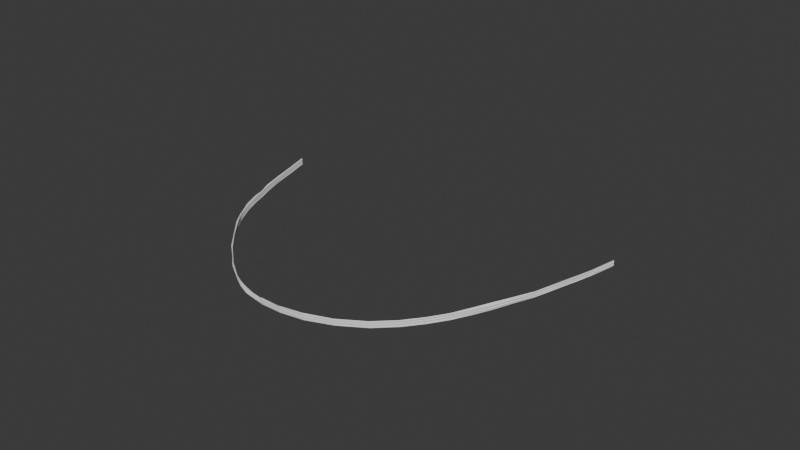 # Source: guard_2.blend  (saved by Blender 4.2.66; exported with 4.5.12 LTS)
import bpy
from mathutils import Matrix  # noqa: F401  (used for matrix-valued properties, if any)

bpy.ops.wm.read_factory_settings(use_empty=True)
scene = bpy.context.scene
scene.name = 'Scene'

# ---- collections
col_collection = bpy.data.collections.new('Collection'); scene.collection.children.link(col_collection)

# ---- world
world_world = bpy.data.worlds.new('World'); scene.world = world_world
world_world.use_nodes = True; world_world.node_tree.nodes.clear()
_N = world_world.node_tree.nodes; _L = world_world.node_tree.links
n0 = _N.new('ShaderNodeOutputWorld'); n0.name = 'World Output'; n0.location = (300, 300)
n1 = _N.new('ShaderNodeBackground'); n1.name = 'Background'; n1.location = (10, 300)
n1.inputs[0].default_value = (0.05088, 0.05088, 0.05088, 1.0)
_L.new(n1.outputs[0], n0.inputs[0])
n0.is_active_output = True
world_world.color = (0.05088, 0.05088, 0.05088)
world_world.sun_shadow_jitter_overblur = 0.0

# ---- meshes
me_plane_013 = bpy.data.meshes.new('Plane.013')
me_plane_013.from_pydata([(-65.37, -1.435, -25.79), (-66.1, -1.471, -28.39), (-66.08, -1.408, -28.4), (-65.37, -1.372, -25.79), (-65.37, -1.488, -25.8), (-66.1, -1.524, -28.39), (-65.38, -1.414, -25.79), (-66.1, -1.451, -28.39), (-66.1, -1.493, -28.39), (-65.38, -1.457, -25.79), (-65.37, -1.476, -25.79), (-66.1, -1.513, -28.39), (-66.1, -1.429, -28.39), (-65.37, -1.393, -25.79), (-66.05, -1.465, -28.06), (-65.99, -1.452, -27.74), (-65.93, -1.444, -27.41), (-65.83, -1.433, -27.09), (-65.73, -1.43, -26.76), (-65.62, -1.429, -26.44), (-65.5, -1.432, -26.12), (-66.03, -1.402, -28.08), (-65.98, -1.399, -27.75), (-65.92, -1.389, -27.36), (-65.84, -1.378, -27.08), (-65.75, -1.375, -26.81), (-65.66, -1.373, -26.53), (-65.56, -1.376, -26.25), (-66.05, -1.518, -28.06), (-65.99, -1.505, -27.74), (-65.92, -1.497, -27.36), (-65.84, -1.486, -27.08), (-65.75, -1.483, -26.81), (-65.66, -1.482, -26.53), (-65.56, -1.484, -26.26), (-66.06, -1.445, -28.06), (-66.0, -1.431, -27.74), (-65.93, -1.423, -27.4), (-65.84, -1.413, -27.08), (-65.73, -1.41, -26.76), (-65.62, -1.409, -26.43), (-65.51, -1.412, -26.11), (-66.06, -1.488, -28.06), (-66.0, -1.474, -27.74), (-65.93, -1.466, -27.4), (-65.84, -1.456, -27.08), (-65.73, -1.453, -26.76), (-65.62, -1.452, -26.44), (-65.51, -1.454, -26.11), (-66.05, -1.507, -28.06), (-65.99, -1.493, -27.74), (-65.93, -1.485, -27.41), (-65.83, -1.475, -27.09), (-65.73, -1.472, -26.77), (-65.62, -1.471, -26.44), (-65.5, -1.474, -26.12), (-66.05, -1.423, -28.06), (-65.99, -1.41, -27.74), (-65.93, -1.402, -27.41), (-65.83, -1.391, -27.08), (-65.73, -1.388, -26.76), (-65.62, -1.387, -26.44), (-65.5, -1.39, -26.11), (-64.87, -1.512, -31.39), (-64.85, -1.449, -31.4), (-64.87, -1.565, -31.39), (-64.86, -1.492, -31.4), (-64.86, -1.534, -31.4), (-64.87, -1.554, -31.39), (-64.87, -1.47, -31.39), (-65.18, -1.518, -31.16), (-65.49, -1.514, -30.86), (-65.77, -1.509, -30.45), (-65.99, -1.505, -29.96), (-66.09, -1.499, -29.52), (-66.13, -1.49, -29.13), (-66.13, -1.484, -28.75), (-65.16, -1.455, -31.18), (-65.47, -1.45, -30.87), (-65.75, -1.454, -30.46), (-65.97, -1.45, -29.97), (-66.07, -1.444, -29.54), (-66.11, -1.435, -29.14), (-66.11, -1.429, -28.77), (-65.18, -1.571, -31.16), (-65.49, -1.567, -30.86), (-65.77, -1.562, -30.45), (-65.99, -1.558, -29.96), (-66.09, -1.552, -29.52), (-66.13, -1.543, -29.13), (-66.13, -1.537, -28.75), (-65.17, -1.498, -31.17), (-65.48, -1.493, -30.86), (-65.76, -1.488, -30.46), (-65.98, -1.484, -29.97), (-66.08, -1.479, -29.53), (-66.12, -1.47, -29.14), (-66.12, -1.463, -28.76), (-65.17, -1.54, -31.17), (-65.48, -1.536, -30.87), (-65.76, -1.531, -30.46), (-65.98, -1.527, -29.97), (-66.08, -1.522, -29.53), (-66.12, -1.512, -29.14), (-66.12, -1.506, -28.76), (-65.18, -1.56, -31.16), (-65.49, -1.555, -30.86), (-65.77, -1.55, -30.45), (-65.99, -1.546, -29.96), (-66.09, -1.541, -29.52), (-66.13, -1.532, -29.13), (-66.13, -1.525, -28.75), (-65.18, -1.476, -31.16), (-65.49, -1.471, -30.86), (-65.77, -1.467, -30.45), (-65.99, -1.463, -29.96), (-66.09, -1.457, -29.52), (-66.13, -1.448, -29.13), (-66.13, -1.442, -28.75), (-65.83, -1.508, -30.32), (-65.81, -1.453, -30.33), (-65.83, -1.561, -30.32), (-65.82, -1.487, -30.33), (-65.82, -1.53, -30.33), (-65.83, -1.549, -30.32), (-65.83, -1.466, -30.32), (-64.87, -1.512, -31.39), (-61.53, -1.394, -30.97), (-61.51, -1.331, -30.99), (-64.85, -1.449, -31.41), (-64.87, -1.565, -31.39), (-61.53, -1.447, -30.97), (-64.86, -1.492, -31.41), (-61.52, -1.374, -30.99), (-61.52, -1.416, -30.99), (-64.86, -1.534, -31.41), (-64.87, -1.554, -31.39), (-61.53, -1.436, -30.97), (-61.53, -1.352, -30.97), (-64.87, -1.47, -31.39), (-61.79, -1.409, -31.15), (-62.14, -1.431, -31.34), (-62.38, -1.432, -31.42), (-63.16, -1.468, -31.61), (-63.65, -1.483, -31.66), (-64.09, -1.495, -31.65), (-64.46, -1.503, -31.57), (-61.77, -1.345, -31.17), (-62.12, -1.368, -31.35), (-62.36, -1.376, -31.44), (-63.14, -1.413, -31.63), (-63.64, -1.428, -31.67), (-64.07, -1.44, -31.66), (-64.44, -1.448, -31.58), (-61.79, -1.462, -31.15), (-62.14, -1.484, -31.34), (-62.38, -1.485, -31.42), (-63.16, -1.521, -31.61), (-63.65, -1.536, -31.66), (-64.09, -1.549, -31.65), (-64.47, -1.556, -31.58), (-61.78, -1.388, -31.17), (-62.13, -1.411, -31.36), (-62.37, -1.411, -31.44), (-63.15, -1.447, -31.62), (-63.64, -1.462, -31.68), (-64.08, -1.475, -31.66), (-64.45, -1.483, -31.59), (-61.78, -1.431, -31.17), (-62.13, -1.454, -31.36), (-62.37, -1.454, -31.44), (-63.15, -1.49, -31.62), (-63.64, -1.505, -31.68), (-64.08, -1.518, -31.66), (-64.45, -1.525, -31.59), (-61.79, -1.45, -31.15), (-62.14, -1.473, -31.34), (-62.38, -1.473, -31.42), (-63.16, -1.509, -31.61), (-63.65, -1.524, -31.66), (-64.09, -1.537, -31.65), (-64.46, -1.545, -31.57), (-61.79, -1.367, -31.15), (-62.14, -1.389, -31.34), (-62.38, -1.389, -31.42), (-63.16, -1.426, -31.61), (-63.66, -1.441, -31.66), (-64.09, -1.453, -31.65), (-64.46, -1.461, -31.57), (-62.74, -1.449, -31.52), (-62.72, -1.394, -31.53), (-62.74, -1.502, -31.52), (-62.73, -1.429, -31.53), (-62.73, -1.471, -31.53), (-62.74, -1.491, -31.52), (-62.74, -1.407, -31.52), (-64.67, -1.508, -31.49), (-64.65, -1.449, -31.51), (-64.67, -1.561, -31.49), (-64.66, -1.488, -31.51), (-64.66, -1.53, -31.51), (-64.67, -1.55, -31.49), (-64.67, -1.466, -31.49), (-64.26, -1.5, -31.62), (-64.24, -1.445, -31.64), (-64.26, -1.553, -31.63), (-64.25, -1.479, -31.64), (-64.24, -1.522, -31.64), (-64.26, -1.541, -31.62), (-64.26, -1.458, -31.62), (-61.98, -1.426, -31.26), (-61.96, -1.363, -31.27), (-61.98, -1.479, -31.26), (-61.96, -1.406, -31.28), (-61.96, -1.448, -31.28), (-61.98, -1.468, -31.26), (-61.98, -1.384, -31.26), (-61.13, -1.392, -30.69), (-61.11, -1.329, -30.71), (-61.13, -1.446, -30.69), (-61.12, -1.372, -30.71), (-61.12, -1.415, -30.71), (-61.13, -1.434, -30.69), (-61.13, -1.35, -30.69), (-60.11, -1.4, -29.87), (-60.09, -1.336, -29.88), (-60.11, -1.453, -29.87), (-60.1, -1.379, -29.88), (-60.1, -1.422, -29.88), (-60.11, -1.441, -29.87), (-60.11, -1.357, -29.87), (-61.32, -1.383, -30.85), (-61.33, -1.361, -30.83), (-61.33, -1.457, -30.83), (-61.33, -1.445, -30.83), (-61.32, -1.34, -30.84), (-61.32, -1.426, -30.85), (-61.33, -1.404, -30.83), (-60.47, -1.45, -30.16), (-60.47, -1.439, -30.16), (-60.47, -1.397, -30.16), (-60.46, -1.376, -30.18), (-60.46, -1.419, -30.18), (-60.47, -1.355, -30.16), (-60.45, -1.334, -30.17), (-60.82, -1.436, -30.46), (-60.81, -1.374, -30.47), (-60.82, -1.352, -30.45), (-60.81, -1.331, -30.47), (-60.82, -1.448, -30.46), (-60.82, -1.394, -30.45), (-60.81, -1.417, -30.47)], [], [(42, 8, 1, 14), (56, 12, 2, 21), (14, 1, 7, 35), (49, 11, 8, 42), (28, 5, 11, 49), (35, 7, 12, 56), (6, 41, 62, 13), (41, 40, 61, 62), (40, 39, 60, 61), (39, 38, 59, 60), (38, 37, 58, 59), (37, 36, 57, 58), (36, 35, 56, 57), (4, 34, 55, 10), (34, 33, 54, 55), (33, 32, 53, 54), (32, 31, 52, 53), (31, 30, 51, 52), (30, 29, 50, 51), (29, 28, 49, 50), (10, 55, 48, 9), (55, 54, 47, 48), (54, 53, 46, 47), (53, 52, 45, 46), (52, 51, 44, 45), (51, 50, 43, 44), (50, 49, 42, 43), (0, 20, 41, 6), (20, 19, 40, 41), (19, 18, 39, 40), (18, 17, 38, 39), (17, 16, 37, 38), (16, 15, 36, 37), (15, 14, 35, 36), (13, 62, 27, 3), (62, 61, 26, 27), (61, 60, 25, 26), (60, 59, 24, 25), (59, 58, 23, 24), (58, 57, 22, 23), (57, 56, 21, 22), (9, 48, 20, 0), (48, 47, 19, 20), (47, 46, 18, 19), (46, 45, 17, 18), (45, 44, 16, 17), (44, 43, 15, 16), (43, 42, 14, 15), (98, 67, 63, 70), (112, 69, 64, 77), (70, 63, 66, 91), (105, 68, 67, 98), (84, 65, 68, 105), (91, 66, 69, 112), (8, 11, 111, 104), (97, 96, 117, 118), (96, 95, 116, 117), (95, 94, 115, 116), (122, 93, 114, 125), (93, 92, 113, 114), (92, 91, 112, 113), (1, 8, 104, 76), (90, 89, 110, 111), (89, 88, 109, 110), (88, 87, 108, 109), (121, 86, 107, 124), (86, 85, 106, 107), (85, 84, 105, 106), (11, 5, 90, 111), (111, 110, 103, 104), (110, 109, 102, 103), (109, 108, 101, 102), (124, 107, 100, 123), (107, 106, 99, 100), (106, 105, 98, 99), (12, 7, 97, 118), (76, 75, 96, 97), (75, 74, 95, 96), (74, 73, 94, 95), (119, 72, 93, 122), (72, 71, 92, 93), (71, 70, 91, 92), (118, 117, 82, 83), (117, 116, 81, 82), (116, 115, 80, 81), (125, 114, 79, 120), (114, 113, 78, 79), (113, 112, 77, 78), (7, 1, 76, 97), (104, 103, 75, 76), (103, 102, 74, 75), (102, 101, 73, 74), (123, 100, 72, 119), (100, 99, 71, 72), (99, 98, 70, 71), (101, 123, 119, 73), (115, 125, 120, 80), (73, 119, 122, 94), (108, 124, 123, 101), (87, 121, 124, 108), (94, 122, 125, 115), (168, 134, 127, 140), (182, 138, 128, 147), (140, 127, 133, 161), (175, 137, 134, 168), (154, 131, 137, 175), (161, 133, 138, 182), (199, 167, 188, 202), (206, 166, 187, 209), (166, 165, 186, 187), (165, 164, 185, 186), (192, 163, 184, 195), (163, 162, 183, 184), (213, 161, 182, 216), (198, 160, 181, 201), (205, 159, 180, 208), (159, 158, 179, 180), (158, 157, 178, 179), (191, 156, 177, 194), (156, 155, 176, 177), (212, 154, 175, 215), (201, 181, 174, 200), (208, 180, 173, 207), (180, 179, 172, 173), (179, 178, 171, 172), (194, 177, 170, 193), (177, 176, 169, 170), (215, 175, 168, 214), (196, 146, 167, 199), (203, 145, 166, 206), (145, 144, 165, 166), (144, 143, 164, 165), (189, 142, 163, 192), (142, 141, 162, 163), (210, 140, 161, 213), (202, 188, 153, 197), (209, 187, 152, 204), (187, 186, 151, 152), (186, 185, 150, 151), (195, 184, 149, 190), (184, 183, 148, 149), (216, 182, 147, 211), (200, 174, 146, 196), (207, 173, 145, 203), (173, 172, 144, 145), (172, 171, 143, 144), (193, 170, 142, 189), (170, 169, 141, 142), (214, 168, 140, 210), (171, 193, 189, 143), (185, 195, 190, 150), (143, 189, 192, 164), (178, 194, 193, 171), (157, 191, 194, 178), (164, 192, 195, 185), (135, 200, 196, 126), (139, 202, 197, 129), (126, 196, 199, 132), (136, 201, 200, 135), (130, 198, 201, 136), (132, 199, 202, 139), (174, 207, 203, 146), (188, 209, 204, 153), (146, 203, 206, 167), (181, 208, 207, 174), (160, 205, 208, 181), (167, 206, 209, 188), (169, 214, 210, 141), (183, 216, 211, 148), (141, 210, 213, 162), (176, 215, 214, 169), (155, 212, 215, 176), (162, 213, 216, 183), (232, 231, 220, 223), (234, 233, 219, 222), (235, 232, 223, 218), (237, 236, 221, 217), (236, 234, 222, 221), (231, 237, 217, 220), (239, 238, 226, 229), (241, 240, 224, 227), (240, 242, 228, 224), (243, 241, 227, 230), (242, 239, 229, 228), (244, 243, 230, 225), (133, 127, 237, 231), (134, 137, 234, 236), (127, 134, 236, 237), (128, 138, 232, 235), (137, 131, 233, 234), (138, 133, 231, 232), (248, 247, 243, 244), (251, 245, 239, 242), (247, 246, 241, 243), (250, 251, 242, 240), (246, 250, 240, 241), (245, 249, 238, 239), (222, 219, 249, 245), (220, 217, 250, 246), (217, 221, 251, 250), (223, 220, 246, 247), (221, 222, 245, 251), (218, 223, 247, 248), (2, 12, 118, 83)])
_uv = me_plane_013.uv_layers.new(name='UVMap')
_uv.uv.foreach_set('vector', [0.875, 0.375, 1.0, 0.375, 1.0, 0.5, 0.875, 0.5, 0.875, 0.6849, 1.0, 0.6849, 1.0, 0.75, 0.875, 0.75, 0.875, 0.5, 1.0, 0.5, 1.0, 0.6198, 0.875, 0.6198, 0.875, 0.3125, 1.0, 0.3125, 1.0, 0.375, 0.875, 0.375, 0.875, 0.25, 1.0, 0.25, 1.0, 0.3125, 0.875, 0.3125, 0.875, 0.6198, 1.0, 0.6198, 1.0, 0.6849, 0.875, 0.6849, 0.0, 0.6198, 0.125, 0.6198, 0.125, 0.6849, 0.0, 0.6849, 0.125, 0.6198, 0.25, 0.6198, 0.25, 0.6849, 0.125, 0.6849, 0.25, 0.6198, 0.375, 0.6198, 0.375, 0.6849, 0.25, 0.6849, 0.375, 0.6198, 0.5, 0.6198, 0.5, 0.6849, 0.375, 0.6849, 0.5, 0.6198, 0.625, 0.6198, 0.625, 0.6849, 0.5, 0.6849, 0.625, 0.6198, 0.75, 0.6198, 0.75, 0.6849, 0.625, 0.6849, 0.75, 0.6198, 0.875, 0.6198, 0.875, 0.6849, 0.75, 0.6849, 0.0, 0.25, 0.125, 0.25, 0.125, 0.3125, 0.0, 0.3125, 0.125, 0.25, 0.25, 0.25, 0.25, 0.3125, 0.125, 0.3125, 0.25, 0.25, 0.375, 0.25, 0.375, 0.3125, 0.25, 0.3125, 0.375, 0.25, 0.5, 0.25, 0.5, 0.3125, 0.375, 0.3125, 0.5, 0.25, 0.625, 0.25, 0.625, 0.3125, 0.5, 0.3125, 0.625, 0.25, 0.75, 0.25, 0.75, 0.3125, 0.625, 0.3125, 0.75, 0.25, 0.875, 0.25, 0.875, 0.3125, 0.75, 0.3125, 0.0, 0.3125, 0.125, 0.3125, 0.125, 0.375, 0.0, 0.375, 0.125, 0.3125, 0.25, 0.3125, 0.25, 0.375, 0.125, 0.375, 0.25, 0.3125, 0.375, 0.3125, 0.375, 0.375, 0.25, 0.375, 0.375, 0.3125, 0.5, 0.3125, 0.5, 0.375, 0.375, 0.375, 0.5, 0.3125, 0.625, 0.3125, 0.625, 0.375, 0.5, 0.375, 0.625, 0.3125, 0.75, 0.3125, 0.75, 0.375, 0.625, 0.375, 0.75, 0.3125, 0.875, 0.3125, 0.875, 0.375, 0.75, 0.375, 0.0, 0.5, 0.125, 0.5, 0.125, 0.6198, 0.0, 0.6198, 0.125, 0.5, 0.25, 0.5, 0.25, 0.6198, 0.125, 0.6198, 0.25, 0.5, 0.375, 0.5, 0.375, 0.6198, 0.25, 0.6198, 0.375, 0.5, 0.5, 0.5, 0.5, 0.6198, 0.375, 0.6198, 0.5, 0.5, 0.625, 0.5, 0.625, 0.6198, 0.5, 0.6198, 0.625, 0.5, 0.75, 0.5, 0.75, 0.6198, 0.625, 0.6198, 0.75, 0.5, 0.875, 0.5, 0.875, 0.6198, 0.75, 0.6198, 0.0, 0.6849, 0.125, 0.6849, 0.125, 0.75, 0.0, 0.75, 0.125, 0.6849, 0.25, 0.6849, 0.25, 0.75, 0.125, 0.75, 0.25, 0.6849, 0.375, 0.6849, 0.375, 0.75, 0.25, 0.75, 0.375, 0.6849, 0.5, 0.6849, 0.5, 0.75, 0.375, 0.75, 0.5, 0.6849, 0.625, 0.6849, 0.625, 0.75, 0.5, 0.75, 0.625, 0.6849, 0.75, 0.6849, 0.75, 0.75, 0.625, 0.75, 0.75, 0.6849, 0.875, 0.6849, 0.875, 0.75, 0.75, 0.75, 0.0, 0.375, 0.125, 0.375, 0.125, 0.5, 0.0, 0.5, 0.125, 0.375, 0.25, 0.375, 0.25, 0.5, 0.125, 0.5, 0.25, 0.375, 0.375, 0.375, 0.375, 0.5, 0.25, 0.5, 0.375, 0.375, 0.5, 0.375, 0.5, 0.5, 0.375, 0.5, 0.5, 0.375, 0.625, 0.375, 0.625, 0.5, 0.5, 0.5, 0.625, 0.375, 0.75, 0.375, 0.75, 0.5, 0.625, 0.5, 0.75, 0.375, 0.875, 0.375, 0.875, 0.5, 0.75, 0.5, 0.875, 0.375, 1.0, 0.375, 1.0, 0.5, 0.875, 0.5, 0.875, 0.6849, 1.0, 0.6849, 1.0, 0.75, 0.875, 0.75, 0.875, 0.5, 1.0, 0.5, 1.0, 0.6198, 0.875, 0.6198, 0.875, 0.3125, 1.0, 0.3125, 1.0, 0.375, 0.875, 0.375, 0.875, 0.25, 1.0, 0.25, 1.0, 0.3125, 0.875, 0.3125, 0.875, 0.6198, 1.0, 0.6198, 1.0, 0.6849, 0.875, 0.6849, 1.0, 0.375, 1.0, 0.3125, 0.125, 0.3125, 0.125, 0.375, 0.125, 0.6198, 0.25, 0.6198, 0.25, 0.6849, 0.125, 0.6849, 0.25, 0.6198, 0.375, 0.6198, 0.375, 0.6849, 0.25, 0.6849, 0.375, 0.6198, 0.5, 0.6198, 0.5, 0.6849, 0.375, 0.6849, 0.5913, 0.6198, 0.625, 0.6198, 0.625, 0.6849, 0.5913, 0.6849, 0.625, 0.6198, 0.75, 0.6198, 0.75, 0.6849, 0.625, 0.6849, 0.75, 0.6198, 0.875, 0.6198, 0.875, 0.6849, 0.75, 0.6849, 1.0, 0.5, 1.0, 0.375, 0.125, 0.375, 0.125, 0.5, 0.125, 0.25, 0.25, 0.25, 0.25, 0.3125, 0.125, 0.3125, 0.25, 0.25, 0.375, 0.25, 0.375, 0.3125, 0.25, 0.3125, 0.375, 0.25, 0.5, 0.25, 0.5, 0.3125, 0.375, 0.3125, 0.5913, 0.25, 0.625, 0.25, 0.625, 0.3125, 0.5913, 0.312, 0.625, 0.25, 0.75, 0.25, 0.75, 0.3125, 0.625, 0.3125, 0.75, 0.25, 0.875, 0.25, 0.875, 0.3125, 0.75, 0.3125, 1.0, 0.3125, 1.0, 0.25, 0.125, 0.25, 0.125, 0.3125, 0.125, 0.3125, 0.25, 0.3125, 0.25, 0.375, 0.125, 0.375, 0.25, 0.3125, 0.375, 0.3125, 0.375, 0.375, 0.25, 0.375, 0.375, 0.3125, 0.5, 0.3125, 0.5, 0.375, 0.375, 0.375, 0.5913, 0.312, 0.625, 0.3125, 0.625, 0.375, 0.5913, 0.375, 0.625, 0.3125, 0.75, 0.3125, 0.75, 0.375, 0.625, 0.375, 0.75, 0.3125, 0.875, 0.3125, 0.875, 0.375, 0.75, 0.375, 1.0, 0.6849, 1.0, 0.6198, 0.125, 0.6198, 0.125, 0.6849, 0.125, 0.5, 0.25, 0.5, 0.25, 0.6198, 0.125, 0.6198, 0.25, 0.5, 0.375, 0.5, 0.375, 0.6198, 0.25, 0.6198, 0.375, 0.5, 0.5, 0.5, 0.5, 0.6198, 0.375, 0.6198, 0.5913, 0.5, 0.625, 0.5, 0.625, 0.6198, 0.5913, 0.6198, 0.625, 0.5, 0.75, 0.5, 0.75, 0.6198, 0.625, 0.6198, 0.75, 0.5, 0.875, 0.5, 0.875, 0.6198, 0.75, 0.6198, 0.125, 0.6849, 0.25, 0.6849, 0.25, 0.75, 0.125, 0.75, 0.25, 0.6849, 0.375, 0.6849, 0.375, 0.75, 0.25, 0.75, 0.375, 0.6849, 0.5, 0.6849, 0.5, 0.75, 0.375, 0.75, 0.5913, 0.6849, 0.625, 0.6849, 0.625, 0.75, 0.5914, 0.7488, 0.625, 0.6849, 0.75, 0.6849, 0.75, 0.75, 0.625, 0.75, 0.75, 0.6849, 0.875, 0.6849, 0.875, 0.75, 0.75, 0.75, 1.0, 0.6198, 1.0, 0.5, 0.125, 0.5, 0.125, 0.6198, 0.125, 0.375, 0.25, 0.375, 0.25, 0.5, 0.125, 0.5, 0.25, 0.375, 0.375, 0.375, 0.375, 0.5, 0.25, 0.5, 0.375, 0.375, 0.5, 0.375, 0.5, 0.5, 0.375, 0.5, 0.5913, 0.375, 0.625, 0.375, 0.625, 0.5, 0.5913, 0.5, 0.625, 0.375, 0.75, 0.375, 0.75, 0.5, 0.625, 0.5, 0.75, 0.375, 0.875, 0.375, 0.875, 0.5, 0.75, 0.5, 0.5, 0.375, 0.5913, 0.375, 0.5913, 0.5, 0.5, 0.5, 0.5, 0.6849, 0.5913, 0.6849, 0.5914, 0.7488, 0.5, 0.75, 0.5, 0.5, 0.5913, 0.5, 0.5913, 0.6198, 0.5, 0.6198, 0.5, 0.3125, 0.5913, 0.312, 0.5913, 0.375, 0.5, 0.375, 0.5, 0.25, 0.5913, 0.25, 0.5913, 0.312, 0.5, 0.3125, 0.5, 0.6198, 0.5913, 0.6198, 0.5913, 0.6849, 0.5, 0.6849, 0.875, 0.375, 1.0, 0.375, 1.0, 0.5, 0.875, 0.5, 0.875, 0.6849, 1.0, 0.6849, 1.0, 0.75, 0.875, 0.75, 0.875, 0.5, 1.0, 0.5, 1.0, 0.6198, 0.875, 0.6198, 0.875, 0.3125, 1.0, 0.3125, 1.0, 0.375, 0.875, 0.375, 0.875, 0.25, 1.0, 0.25, 1.0, 0.3125, 0.875, 0.3125, 0.875, 0.6198, 1.0, 0.6198, 1.0, 0.6849, 0.875, 0.6849, 0.0625, 0.6198, 0.125, 0.6198, 0.125, 0.6849, 0.0625, 0.6849, 0.1875, 0.6198, 0.25, 0.6198, 0.25, 0.6849, 0.1875, 0.6849, 0.25, 0.6198, 0.375, 0.6198, 0.375, 0.6849, 0.25, 0.6849, 0.375, 0.6198, 0.5, 0.6198, 0.5, 0.6849, 0.375, 0.6849, 0.5913, 0.6198, 0.625, 0.6198, 0.625, 0.6849, 0.5913, 0.6849, 0.625, 0.6198, 0.75, 0.6198, 0.75, 0.6849, 0.625, 0.6849, 0.8125, 0.6198, 0.875, 0.6198, 0.875, 0.6849, 0.8125, 0.6849, 0.0625, 0.25, 0.125, 0.25, 0.125, 0.3125, 0.0625, 0.3125, 0.1875, 0.25, 0.25, 0.25, 0.25, 0.3125, 0.1875, 0.3125, 0.25, 0.25, 0.375, 0.25, 0.375, 0.3125, 0.25, 0.3125, 0.375, 0.25, 0.5, 0.25, 0.5, 0.3125, 0.375, 0.3125, 0.5913, 0.25, 0.625, 0.25, 0.625, 0.3125, 0.5913, 0.312, 0.625, 0.25, 0.75, 0.25, 0.75, 0.3125, 0.625, 0.3125, 0.8125, 0.25, 0.875, 0.25, 0.875, 0.3125, 0.8125, 0.3125, 0.0625, 0.3125, 0.125, 0.3125, 0.125, 0.375, 0.0625, 0.375, 0.1875, 0.3125, 0.25, 0.3125, 0.25, 0.375, 0.1875, 0.375, 0.25, 0.3125, 0.375, 0.3125, 0.375, 0.375, 0.25, 0.375, 0.375, 0.3125, 0.5, 0.3125, 0.5, 0.375, 0.375, 0.375, 0.5913, 0.312, 0.625, 0.3125, 0.625, 0.375, 0.5913, 0.375, 0.625, 0.3125, 0.75, 0.3125, 0.75, 0.375, 0.625, 0.375, 0.8125, 0.3125, 0.875, 0.3125, 0.875, 0.375, 0.8125, 0.375, 0.0625, 0.5, 0.125, 0.5, 0.125, 0.6198, 0.0625, 0.6198, 0.1875, 0.5, 0.25, 0.5, 0.25, 0.6198, 0.1875, 0.6198, 0.25, 0.5, 0.375, 0.5, 0.375, 0.6198, 0.25, 0.6198, 0.375, 0.5, 0.5, 0.5, 0.5, 0.6198, 0.375, 0.6198, 0.5913, 0.5, 0.625, 0.5, 0.625, 0.6198, 0.5913, 0.6198, 0.625, 0.5, 0.75, 0.5, 0.75, 0.6198, 0.625, 0.6198, 0.8125, 0.5, 0.875, 0.5, 0.875, 0.6198, 0.8125, 0.6198, 0.0625, 0.6849, 0.125, 0.6849, 0.125, 0.75, 0.0625, 0.75, 0.1875, 0.6849, 0.25, 0.6849, 0.25, 0.75, 0.1875, 0.75, 0.25, 0.6849, 0.375, 0.6849, 0.375, 0.75, 0.25, 0.75, 0.375, 0.6849, 0.5, 0.6849, 0.5, 0.75, 0.375, 0.75, 0.5913, 0.6849, 0.625, 0.6849, 0.625, 0.75, 0.5914, 0.7488, 0.625, 0.6849, 0.75, 0.6849, 0.75, 0.75, 0.625, 0.75, 0.8125, 0.6849, 0.875, 0.6849, 0.875, 0.75, 0.8125, 0.75, 0.0625, 0.375, 0.125, 0.375, 0.125, 0.5, 0.0625, 0.5, 0.1875, 0.375, 0.25, 0.375, 0.25, 0.5, 0.1875, 0.5, 0.25, 0.375, 0.375, 0.375, 0.375, 0.5, 0.25, 0.5, 0.375, 0.375, 0.5, 0.375, 0.5, 0.5, 0.375, 0.5, 0.5913, 0.375, 0.625, 0.375, 0.625, 0.5, 0.5913, 0.5, 0.625, 0.375, 0.75, 0.375, 0.75, 0.5, 0.625, 0.5, 0.8125, 0.375, 0.875, 0.375, 0.875, 0.5, 0.8125, 0.5, 0.5, 0.375, 0.5913, 0.375, 0.5913, 0.5, 0.5, 0.5, 0.5, 0.6849, 0.5913, 0.6849, 0.5914, 0.7488, 0.5, 0.75, 0.5, 0.5, 0.5913, 0.5, 0.5913, 0.6198, 0.5, 0.6198, 0.5, 0.3125, 0.5913, 0.312, 0.5913, 0.375, 0.5, 0.375, 0.5, 0.25, 0.5913, 0.25, 0.5913, 0.312, 0.5, 0.3125, 0.5, 0.6198, 0.5913, 0.6198, 0.5913, 0.6849, 0.5, 0.6849, 0.0, 0.375, 0.0625, 0.375, 0.0625, 0.5, 0.0, 0.5, 0.0, 0.6849, 0.0625, 0.6849, 0.0625, 0.75, 0.0, 0.75, 0.0, 0.5, 0.0625, 0.5, 0.0625, 0.6198, 0.0, 0.6198, 0.0, 0.3125, 0.0625, 0.3125, 0.0625, 0.375, 0.0, 0.375, 0.0, 0.25, 0.0625, 0.25, 0.0625, 0.3125, 0.0, 0.3125, 0.0, 0.6198, 0.0625, 0.6198, 0.0625, 0.6849, 0.0, 0.6849, 0.125, 0.375, 0.1875, 0.375, 0.1875, 0.5, 0.125, 0.5, 0.125, 0.6849, 0.1875, 0.6849, 0.1875, 0.75, 0.125, 0.75, 0.125, 0.5, 0.1875, 0.5, 0.1875, 0.6198, 0.125, 0.6198, 0.125, 0.3125, 0.1875, 0.3125, 0.1875, 0.375, 0.125, 0.375, 0.125, 0.25, 0.1875, 0.25, 0.1875, 0.3125, 0.125, 0.3125, 0.125, 0.6198, 0.1875, 0.6198, 0.1875, 0.6849, 0.125, 0.6849, 0.75, 0.375, 0.8125, 0.375, 0.8125, 0.5, 0.75, 0.5, 0.75, 0.6849, 0.8125, 0.6849, 0.8125, 0.75, 0.75, 0.75, 0.75, 0.5, 0.8125, 0.5, 0.8125, 0.6198, 0.75, 0.6198, 0.75, 0.3125, 0.8125, 0.3125, 0.8125, 0.375, 0.75, 0.375, 0.75, 0.25, 0.8125, 0.25, 0.8125, 0.3125, 0.75, 0.3125, 0.75, 0.6198, 0.8125, 0.6198, 0.8125, 0.6849, 0.75, 0.6849, 1.0, 0.6849, 1.0, 0.6198, 1.0, 0.6198, 1.0, 0.6849, 1.0, 0.3125, 1.0, 0.25, 1.0, 0.25, 1.0, 0.3125, 1.0, 0.75, 1.0, 0.6849, 1.0, 0.6849, 1.0, 0.75, 1.0, 0.5, 1.0, 0.375, 1.0, 0.375, 1.0, 0.5, 1.0, 0.375, 1.0, 0.3125, 1.0, 0.3125, 1.0, 0.375, 1.0, 0.6198, 1.0, 0.5, 1.0, 0.5, 1.0, 0.6198, 1.0, 0.3125, 1.0, 0.25, 1.0, 0.25, 1.0, 0.3125, 1.0, 0.6198, 1.0, 0.5, 1.0, 0.5, 1.0, 0.6198, 1.0, 0.5, 1.0, 0.375, 1.0, 0.375, 1.0, 0.5, 1.0, 0.6849, 1.0, 0.6198, 1.0, 0.6198, 1.0, 0.6849, 1.0, 0.375, 1.0, 0.3125, 1.0, 0.3125, 1.0, 0.375, 1.0, 0.75, 1.0, 0.6849, 1.0, 0.6849, 1.0, 0.75, 1.0, 0.6198, 1.0, 0.5, 1.0, 0.5, 1.0, 0.6198, 1.0, 0.375, 1.0, 0.3125, 1.0, 0.3125, 1.0, 0.375, 1.0, 0.5, 1.0, 0.375, 1.0, 0.375, 1.0, 0.5, 1.0, 0.75, 1.0, 0.6849, 1.0, 0.6849, 1.0, 0.75, 1.0, 0.3125, 1.0, 0.25, 1.0, 0.25, 1.0, 0.3125, 1.0, 0.6849, 1.0, 0.6198, 1.0, 0.6198, 1.0, 0.6849, 1.0, 0.75, 1.0, 0.6849, 1.0, 0.6849, 1.0, 0.75, 1.0, 0.375, 1.0, 0.3125, 1.0, 0.3125, 1.0, 0.375, 1.0, 0.6849, 1.0, 0.6198, 1.0, 0.6198, 1.0, 0.6849, 1.0, 0.5, 1.0, 0.375, 1.0, 0.375, 1.0, 0.5, 1.0, 0.6198, 1.0, 0.5, 1.0, 0.5, 1.0, 0.6198, 1.0, 0.3125, 1.0, 0.25, 1.0, 0.25, 1.0, 0.3125, 1.0, 0.3125, 1.0, 0.25, 1.0, 0.25, 1.0, 0.3125, 1.0, 0.6198, 1.0, 0.5, 1.0, 0.5, 1.0, 0.6198, 1.0, 0.5, 1.0, 0.375, 1.0, 0.375, 1.0, 0.5, 1.0, 0.6849, 1.0, 0.6198, 1.0, 0.6198, 1.0, 0.6849, 1.0, 0.375, 1.0, 0.3125, 1.0, 0.3125, 1.0, 0.375, 1.0, 0.75, 1.0, 0.6849, 1.0, 0.6849, 1.0, 0.75, 1.0, 0.75, 1.0, 0.6849, 0.125, 0.6849, 0.125, 0.75])
me_plane_013.update()

# ---- objects
ob_plane_013 = bpy.data.objects.new('Plane.013', me_plane_013)

# ---- transforms, parenting, visibility, modifiers, constraints
ob_plane_013.location = (-570.5, 1010.0, 29.33)
ob_plane_013.rotation_euler = (1.562, -0.0, -3.757)
ob_plane_013.scale = (16.63, 16.63, 16.63)

# ---- collection membership
col_collection.objects.link(ob_plane_013)

# ---- scene / render settings (as saved in the file)
scene.frame_start = 1; scene.frame_end = 250; scene.frame_set(1)
scene.render.engine = 'BLENDER_EEVEE_NEXT'
bpy.context.view_layer.update()

# ---- added for rendering (the .blend has no active camera and no usable light): camera, sun
cam_auto = bpy.data.cameras.new('AutoCamera')
cam_auto.lens = 50.0
cam_auto.sensor_width = 36.0
cam_auto.clip_end = 3174.22
ob_auto_camera = bpy.data.objects.new('AutoCamera', cam_auto)
scene.collection.objects.link(ob_auto_camera)
ob_auto_camera.location = (191.665, -202.889, 145.771)
ob_auto_camera.rotation_euler = (1.09748, -7.21219e-08, 0.694738)
scene.camera = ob_auto_camera
light_auto_sun = bpy.data.lights.new('AutoSun', 'SUN')
light_auto_sun.energy = 3.0
light_auto_sun.angle = 0.0523599
ob_auto_sun = bpy.data.objects.new('AutoSun', light_auto_sun)
scene.collection.objects.link(ob_auto_sun)
ob_auto_sun.rotation_euler = (0.872665, 0.174533, 0.523599)
bpy.context.view_layer.update()
